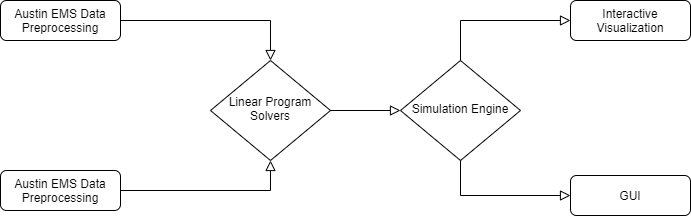

The diagram above was exported from draw.io. Its source (the exported page's mxGraphModel, read from the mxfile embedded in the PNG):
<mxGraphModel dx="1929" dy="557" grid="1" gridSize="10" guides="1" tooltips="1" connect="1" arrows="1" fold="1" page="1" pageScale="1" pageWidth="827" pageHeight="1169" math="0" shadow="0">
  <root>
    <mxCell id="WIyWlLk6GJQsqaUBKTNV-0" />
    <mxCell id="WIyWlLk6GJQsqaUBKTNV-1" parent="WIyWlLk6GJQsqaUBKTNV-0" />
    <mxCell id="WIyWlLk6GJQsqaUBKTNV-2" value="" style="rounded=0;html=1;jettySize=auto;orthogonalLoop=1;fontSize=11;endArrow=block;endFill=0;endSize=8;strokeWidth=1;shadow=0;labelBackgroundColor=none;edgeStyle=orthogonalEdgeStyle;" parent="WIyWlLk6GJQsqaUBKTNV-1" source="WIyWlLk6GJQsqaUBKTNV-3" target="WIyWlLk6GJQsqaUBKTNV-6" edge="1">
      <mxGeometry relative="1" as="geometry" />
    </mxCell>
    <mxCell id="WIyWlLk6GJQsqaUBKTNV-3" value="Austin EMS Data Preprocessing" style="rounded=1;whiteSpace=wrap;html=1;fontSize=12;glass=0;strokeWidth=1;shadow=0;" parent="WIyWlLk6GJQsqaUBKTNV-1" vertex="1">
      <mxGeometry x="-60" y="100" width="120" height="40" as="geometry" />
    </mxCell>
    <mxCell id="WIyWlLk6GJQsqaUBKTNV-6" value="Linear Program Solvers" style="rhombus;whiteSpace=wrap;html=1;shadow=0;fontFamily=Helvetica;fontSize=12;align=center;strokeWidth=1;spacing=6;spacingTop=-4;" parent="WIyWlLk6GJQsqaUBKTNV-1" vertex="1">
      <mxGeometry x="150" y="160" width="120" height="100" as="geometry" />
    </mxCell>
    <mxCell id="WIyWlLk6GJQsqaUBKTNV-7" value="Interactive Visualization" style="rounded=1;whiteSpace=wrap;html=1;fontSize=12;glass=0;strokeWidth=1;shadow=0;" parent="WIyWlLk6GJQsqaUBKTNV-1" vertex="1">
      <mxGeometry x="510" y="100" width="120" height="40" as="geometry" />
    </mxCell>
    <mxCell id="NqqtAWfcd4tUPHVNGpfX-0" value="Austin EMS Data Preprocessing" style="rounded=1;whiteSpace=wrap;html=1;fontSize=12;glass=0;strokeWidth=1;shadow=0;" vertex="1" parent="WIyWlLk6GJQsqaUBKTNV-1">
      <mxGeometry x="-60" y="270" width="120" height="40" as="geometry" />
    </mxCell>
    <mxCell id="NqqtAWfcd4tUPHVNGpfX-1" value="" style="rounded=0;html=1;jettySize=auto;orthogonalLoop=1;fontSize=11;endArrow=block;endFill=0;endSize=8;strokeWidth=1;shadow=0;labelBackgroundColor=none;edgeStyle=orthogonalEdgeStyle;entryX=0.5;entryY=1;entryDx=0;entryDy=0;" edge="1" parent="WIyWlLk6GJQsqaUBKTNV-1" target="WIyWlLk6GJQsqaUBKTNV-6">
      <mxGeometry relative="1" as="geometry">
        <mxPoint x="60" y="290" as="sourcePoint" />
        <mxPoint x="220" y="340" as="targetPoint" />
      </mxGeometry>
    </mxCell>
    <mxCell id="NqqtAWfcd4tUPHVNGpfX-2" value="Simulation Engine" style="rhombus;whiteSpace=wrap;html=1;shadow=0;fontFamily=Helvetica;fontSize=12;align=center;strokeWidth=1;spacing=6;spacingTop=-4;" vertex="1" parent="WIyWlLk6GJQsqaUBKTNV-1">
      <mxGeometry x="340" y="160" width="120" height="100" as="geometry" />
    </mxCell>
    <mxCell id="NqqtAWfcd4tUPHVNGpfX-3" value="GUI" style="rounded=1;whiteSpace=wrap;html=1;fontSize=12;glass=0;strokeWidth=1;shadow=0;" vertex="1" parent="WIyWlLk6GJQsqaUBKTNV-1">
      <mxGeometry x="510" y="275" width="120" height="40" as="geometry" />
    </mxCell>
    <mxCell id="NqqtAWfcd4tUPHVNGpfX-4" value="" style="rounded=0;html=1;jettySize=auto;orthogonalLoop=1;fontSize=11;endArrow=block;endFill=0;endSize=8;strokeWidth=1;shadow=0;labelBackgroundColor=none;edgeStyle=orthogonalEdgeStyle;entryX=0;entryY=0.5;entryDx=0;entryDy=0;" edge="1" parent="WIyWlLk6GJQsqaUBKTNV-1" target="NqqtAWfcd4tUPHVNGpfX-2">
      <mxGeometry relative="1" as="geometry">
        <mxPoint x="270" y="210" as="sourcePoint" />
        <mxPoint x="470" y="180" as="targetPoint" />
      </mxGeometry>
    </mxCell>
    <mxCell id="NqqtAWfcd4tUPHVNGpfX-5" value="" style="rounded=0;html=1;jettySize=auto;orthogonalLoop=1;fontSize=11;endArrow=block;endFill=0;endSize=8;strokeWidth=1;shadow=0;labelBackgroundColor=none;edgeStyle=orthogonalEdgeStyle;entryX=0;entryY=0.5;entryDx=0;entryDy=0;exitX=0.5;exitY=0;exitDx=0;exitDy=0;" edge="1" parent="WIyWlLk6GJQsqaUBKTNV-1" source="NqqtAWfcd4tUPHVNGpfX-2" target="WIyWlLk6GJQsqaUBKTNV-7">
      <mxGeometry relative="1" as="geometry">
        <mxPoint x="450" y="159" as="sourcePoint" />
        <mxPoint x="570" y="159" as="targetPoint" />
        <Array as="points">
          <mxPoint x="400" y="120" />
        </Array>
      </mxGeometry>
    </mxCell>
    <mxCell id="NqqtAWfcd4tUPHVNGpfX-6" value="" style="rounded=0;html=1;jettySize=auto;orthogonalLoop=1;fontSize=11;endArrow=block;endFill=0;endSize=8;strokeWidth=1;shadow=0;labelBackgroundColor=none;edgeStyle=orthogonalEdgeStyle;entryX=0;entryY=0.5;entryDx=0;entryDy=0;exitX=0.5;exitY=1;exitDx=0;exitDy=0;" edge="1" parent="WIyWlLk6GJQsqaUBKTNV-1" source="NqqtAWfcd4tUPHVNGpfX-2" target="NqqtAWfcd4tUPHVNGpfX-3">
      <mxGeometry relative="1" as="geometry">
        <mxPoint x="414" y="319" as="sourcePoint" />
        <mxPoint x="584" y="280" as="targetPoint" />
      </mxGeometry>
    </mxCell>
  </root>
</mxGraphModel>